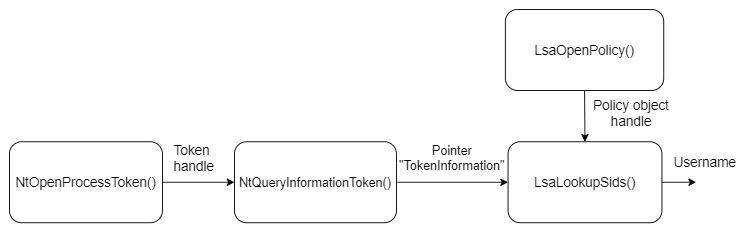

The diagram above was exported from draw.io. Its source (the exported page's mxGraphModel, read from the mxfile embedded in the PNG):
<mxGraphModel dx="1062" dy="1743" grid="1" gridSize="10" guides="1" tooltips="1" connect="1" arrows="1" fold="1" page="1" pageScale="1" pageWidth="827" pageHeight="1169" math="0" shadow="0">
  <root>
    <mxCell id="0" />
    <mxCell id="1" parent="0" />
    <mxCell id="N3r8Sg963MvAd1A2_0Jd-1" value="NtOpenProcessToken()" style="rounded=1;whiteSpace=wrap;html=1;fontSize=15;" parent="1" vertex="1">
      <mxGeometry y="80" width="170" height="90" as="geometry" />
    </mxCell>
    <mxCell id="N3r8Sg963MvAd1A2_0Jd-2" value="" style="endArrow=classic;html=1;rounded=0;fontSize=15;" parent="1" edge="1">
      <mxGeometry width="50" height="50" relative="1" as="geometry">
        <mxPoint x="170" y="125" as="sourcePoint" />
        <mxPoint x="250" y="125" as="targetPoint" />
      </mxGeometry>
    </mxCell>
    <mxCell id="N3r8Sg963MvAd1A2_0Jd-3" value="Token&amp;nbsp;&lt;br style=&quot;font-size: 15px;&quot;&gt;handle" style="text;html=1;strokeColor=none;fillColor=none;align=center;verticalAlign=middle;whiteSpace=wrap;rounded=0;fontSize=15;" parent="1" vertex="1">
      <mxGeometry x="175" y="80" width="60" height="35" as="geometry" />
    </mxCell>
    <mxCell id="N3r8Sg963MvAd1A2_0Jd-4" value="&lt;font style=&quot;font-size: 14px;&quot;&gt;NtQueryInformationToken()&lt;/font&gt;" style="rounded=1;whiteSpace=wrap;html=1;fontSize=15;" parent="1" vertex="1">
      <mxGeometry x="250" y="80" width="180" height="90" as="geometry" />
    </mxCell>
    <mxCell id="N3r8Sg963MvAd1A2_0Jd-5" value="" style="endArrow=classic;html=1;rounded=0;fontSize=15;sourcePerimeterSpacing=5;entryX=0;entryY=0.5;entryDx=0;entryDy=0;" parent="1" target="N3r8Sg963MvAd1A2_0Jd-7" edge="1">
      <mxGeometry width="50" height="50" relative="1" as="geometry">
        <mxPoint x="431" y="125" as="sourcePoint" />
        <mxPoint x="511" y="125" as="targetPoint" />
      </mxGeometry>
    </mxCell>
    <mxCell id="N3r8Sg963MvAd1A2_0Jd-6" value="&lt;font style=&quot;font-size: 14px;&quot;&gt;Pointer &quot;TokenInformation&quot;&lt;/font&gt;" style="text;html=1;strokeColor=none;fillColor=none;align=center;verticalAlign=middle;whiteSpace=wrap;rounded=0;fontSize=14;" parent="1" vertex="1">
      <mxGeometry x="444" y="80" width="96" height="35" as="geometry" />
    </mxCell>
    <mxCell id="N3r8Sg963MvAd1A2_0Jd-7" value="LsaLookupSids()" style="rounded=1;whiteSpace=wrap;html=1;fontSize=15;" parent="1" vertex="1">
      <mxGeometry x="554" y="80" width="171" height="90" as="geometry" />
    </mxCell>
    <mxCell id="N3r8Sg963MvAd1A2_0Jd-10" value="LsaOpenPolicy()" style="rounded=1;whiteSpace=wrap;html=1;fontSize=15;" parent="1" vertex="1">
      <mxGeometry x="551" y="-67" width="176" height="90" as="geometry" />
    </mxCell>
    <mxCell id="N3r8Sg963MvAd1A2_0Jd-11" value="" style="endArrow=classic;html=1;rounded=0;fontSize=15;" parent="1" edge="1">
      <mxGeometry width="50" height="50" relative="1" as="geometry">
        <mxPoint x="725" y="125" as="sourcePoint" />
        <mxPoint x="763" y="125" as="targetPoint" />
      </mxGeometry>
    </mxCell>
    <mxCell id="N3r8Sg963MvAd1A2_0Jd-13" value="Username" style="text;html=1;strokeColor=none;fillColor=none;align=center;verticalAlign=middle;whiteSpace=wrap;rounded=0;fontSize=15;" parent="1" vertex="1">
      <mxGeometry x="743" y="85" width="60" height="35" as="geometry" />
    </mxCell>
    <mxCell id="lLYVf5c924uTWX_evLph-1" value="" style="endArrow=classic;html=1;rounded=0;exitX=0.5;exitY=1;exitDx=0;exitDy=0;entryX=0.5;entryY=0;entryDx=0;entryDy=0;" edge="1" parent="1" source="N3r8Sg963MvAd1A2_0Jd-10" target="N3r8Sg963MvAd1A2_0Jd-7">
      <mxGeometry width="50" height="50" relative="1" as="geometry">
        <mxPoint x="640" y="60" as="sourcePoint" />
        <mxPoint x="690" y="10" as="targetPoint" />
      </mxGeometry>
    </mxCell>
    <mxCell id="lLYVf5c924uTWX_evLph-2" value="Policy object handle" style="text;html=1;strokeColor=none;fillColor=none;align=center;verticalAlign=middle;whiteSpace=wrap;rounded=0;fontSize=15;" vertex="1" parent="1">
      <mxGeometry x="646" y="30" width="90" height="35" as="geometry" />
    </mxCell>
  </root>
</mxGraphModel>